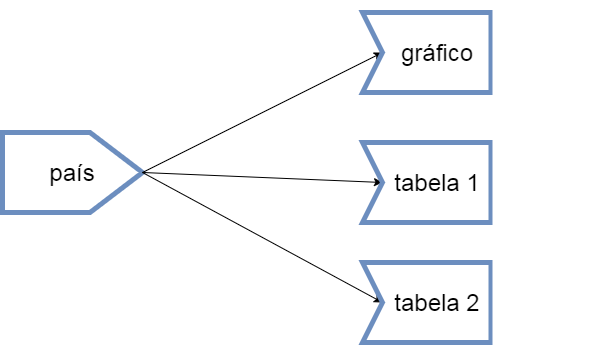

The diagram above was exported from draw.io. Its source (the exported page's mxGraphModel, read from the mxfile embedded in the PNG):
<mxGraphModel dx="1168" dy="741" grid="1" gridSize="10" guides="1" tooltips="1" connect="1" arrows="1" fold="1" page="1" pageScale="1" pageWidth="827" pageHeight="1169" math="0" shadow="0">
  <root>
    <mxCell id="0" />
    <mxCell id="1" parent="0" />
    <mxCell id="XfI7fY8wxVMPBLqTGBYw-1" value="país" style="shape=offPageConnector;whiteSpace=wrap;html=1;strokeColor=#6C8EBF;strokeWidth=5;fontSize=24;direction=north;" parent="1" vertex="1">
      <mxGeometry x="270" y="180" width="140" height="80" as="geometry" />
    </mxCell>
    <mxCell id="XfI7fY8wxVMPBLqTGBYw-8" value="" style="endArrow=classic;html=1;entryX=0;entryY=0.5;entryDx=0;entryDy=0;exitX=0.5;exitY=1;exitDx=0;exitDy=0;" parent="1" edge="1" target="tAoiNBgO_OmzTyvSK5x--6" source="XfI7fY8wxVMPBLqTGBYw-1">
      <mxGeometry width="50" height="50" relative="1" as="geometry">
        <mxPoint x="493.63636363636374" y="187.27272727272725" as="sourcePoint" />
        <mxPoint x="640" y="100" as="targetPoint" />
      </mxGeometry>
    </mxCell>
    <mxCell id="XfI7fY8wxVMPBLqTGBYw-9" value="" style="endArrow=classic;html=1;exitX=0.5;exitY=1;exitDx=0;exitDy=0;entryX=0;entryY=0.5;entryDx=0;entryDy=0;" parent="1" edge="1" target="tAoiNBgO_OmzTyvSK5x--10" source="XfI7fY8wxVMPBLqTGBYw-1">
      <mxGeometry width="50" height="50" relative="1" as="geometry">
        <mxPoint x="510" y="220" as="sourcePoint" />
        <mxPoint x="640" y="230" as="targetPoint" />
      </mxGeometry>
    </mxCell>
    <mxCell id="XfI7fY8wxVMPBLqTGBYw-10" value="" style="endArrow=classic;html=1;exitX=0.5;exitY=1;exitDx=0;exitDy=0;entryX=0;entryY=0.5;entryDx=0;entryDy=0;" parent="1" edge="1" target="tAoiNBgO_OmzTyvSK5x--14" source="XfI7fY8wxVMPBLqTGBYw-1">
      <mxGeometry width="50" height="50" relative="1" as="geometry">
        <mxPoint x="498" y="253.03999999999996" as="sourcePoint" />
        <mxPoint x="640" y="350" as="targetPoint" />
      </mxGeometry>
    </mxCell>
    <mxCell id="tAoiNBgO_OmzTyvSK5x--5" value="Ta" style="group" vertex="1" connectable="0" parent="1">
      <mxGeometry x="630" y="50" width="230" height="100" as="geometry" />
    </mxCell>
    <mxCell id="tAoiNBgO_OmzTyvSK5x--6" value="gráfico" style="shape=step;perimeter=stepPerimeter;whiteSpace=wrap;html=1;fixedSize=1;strokeColor=#6C8EBF;strokeWidth=5;fontSize=24;" vertex="1" parent="tAoiNBgO_OmzTyvSK5x--5">
      <mxGeometry y="10" width="150" height="80" as="geometry" />
    </mxCell>
    <mxCell id="tAoiNBgO_OmzTyvSK5x--7" value="" style="endArrow=none;html=1;strokeColor=#6C8EBF;strokeWidth=6;fontSize=24;exitX=0.86;exitY=1.05;exitDx=0;exitDy=0;exitPerimeter=0;fontColor=#7EA6E0;" edge="1" parent="tAoiNBgO_OmzTyvSK5x--5">
      <mxGeometry width="50" height="50" relative="1" as="geometry">
        <mxPoint x="129" y="92" as="sourcePoint" />
        <mxPoint x="129" y="10" as="targetPoint" />
      </mxGeometry>
    </mxCell>
    <mxCell id="tAoiNBgO_OmzTyvSK5x--8" value="" style="whiteSpace=wrap;html=1;aspect=fixed;strokeColor=none;strokeWidth=5;fontSize=24;fontColor=#7EA6E0;" vertex="1" parent="tAoiNBgO_OmzTyvSK5x--5">
      <mxGeometry x="130" width="100" height="100" as="geometry" />
    </mxCell>
    <mxCell id="tAoiNBgO_OmzTyvSK5x--9" value="" style="group" vertex="1" connectable="0" parent="1">
      <mxGeometry x="630" y="180" width="230" height="100" as="geometry" />
    </mxCell>
    <mxCell id="tAoiNBgO_OmzTyvSK5x--10" value="tabela 1" style="shape=step;perimeter=stepPerimeter;whiteSpace=wrap;html=1;fixedSize=1;strokeColor=#6C8EBF;strokeWidth=5;fontSize=24;" vertex="1" parent="tAoiNBgO_OmzTyvSK5x--9">
      <mxGeometry y="10" width="150" height="80" as="geometry" />
    </mxCell>
    <mxCell id="tAoiNBgO_OmzTyvSK5x--11" value="" style="endArrow=none;html=1;strokeColor=#6C8EBF;strokeWidth=6;fontSize=24;exitX=0.86;exitY=1.05;exitDx=0;exitDy=0;exitPerimeter=0;fontColor=#7EA6E0;" edge="1" parent="tAoiNBgO_OmzTyvSK5x--9">
      <mxGeometry width="50" height="50" relative="1" as="geometry">
        <mxPoint x="129" y="92" as="sourcePoint" />
        <mxPoint x="129" y="10" as="targetPoint" />
      </mxGeometry>
    </mxCell>
    <mxCell id="tAoiNBgO_OmzTyvSK5x--12" value="" style="whiteSpace=wrap;html=1;aspect=fixed;strokeColor=none;strokeWidth=5;fontSize=24;fontColor=#7EA6E0;" vertex="1" parent="tAoiNBgO_OmzTyvSK5x--9">
      <mxGeometry x="130" width="100" height="100" as="geometry" />
    </mxCell>
    <mxCell id="tAoiNBgO_OmzTyvSK5x--13" value="" style="group" vertex="1" connectable="0" parent="1">
      <mxGeometry x="630" y="300" width="230" height="100" as="geometry" />
    </mxCell>
    <mxCell id="tAoiNBgO_OmzTyvSK5x--14" value="tabela 2" style="shape=step;perimeter=stepPerimeter;whiteSpace=wrap;html=1;fixedSize=1;strokeColor=#6C8EBF;strokeWidth=5;fontSize=24;" vertex="1" parent="tAoiNBgO_OmzTyvSK5x--13">
      <mxGeometry y="10" width="150" height="80" as="geometry" />
    </mxCell>
    <mxCell id="tAoiNBgO_OmzTyvSK5x--15" value="" style="endArrow=none;html=1;strokeColor=#6C8EBF;strokeWidth=6;fontSize=24;exitX=0.86;exitY=1.05;exitDx=0;exitDy=0;exitPerimeter=0;fontColor=#7EA6E0;" edge="1" parent="tAoiNBgO_OmzTyvSK5x--13">
      <mxGeometry width="50" height="50" relative="1" as="geometry">
        <mxPoint x="129" y="92" as="sourcePoint" />
        <mxPoint x="129" y="10" as="targetPoint" />
      </mxGeometry>
    </mxCell>
    <mxCell id="tAoiNBgO_OmzTyvSK5x--16" value="" style="whiteSpace=wrap;html=1;aspect=fixed;strokeColor=none;strokeWidth=5;fontSize=24;fontColor=#7EA6E0;" vertex="1" parent="tAoiNBgO_OmzTyvSK5x--13">
      <mxGeometry x="130" width="100" height="100" as="geometry" />
    </mxCell>
  </root>
</mxGraphModel>